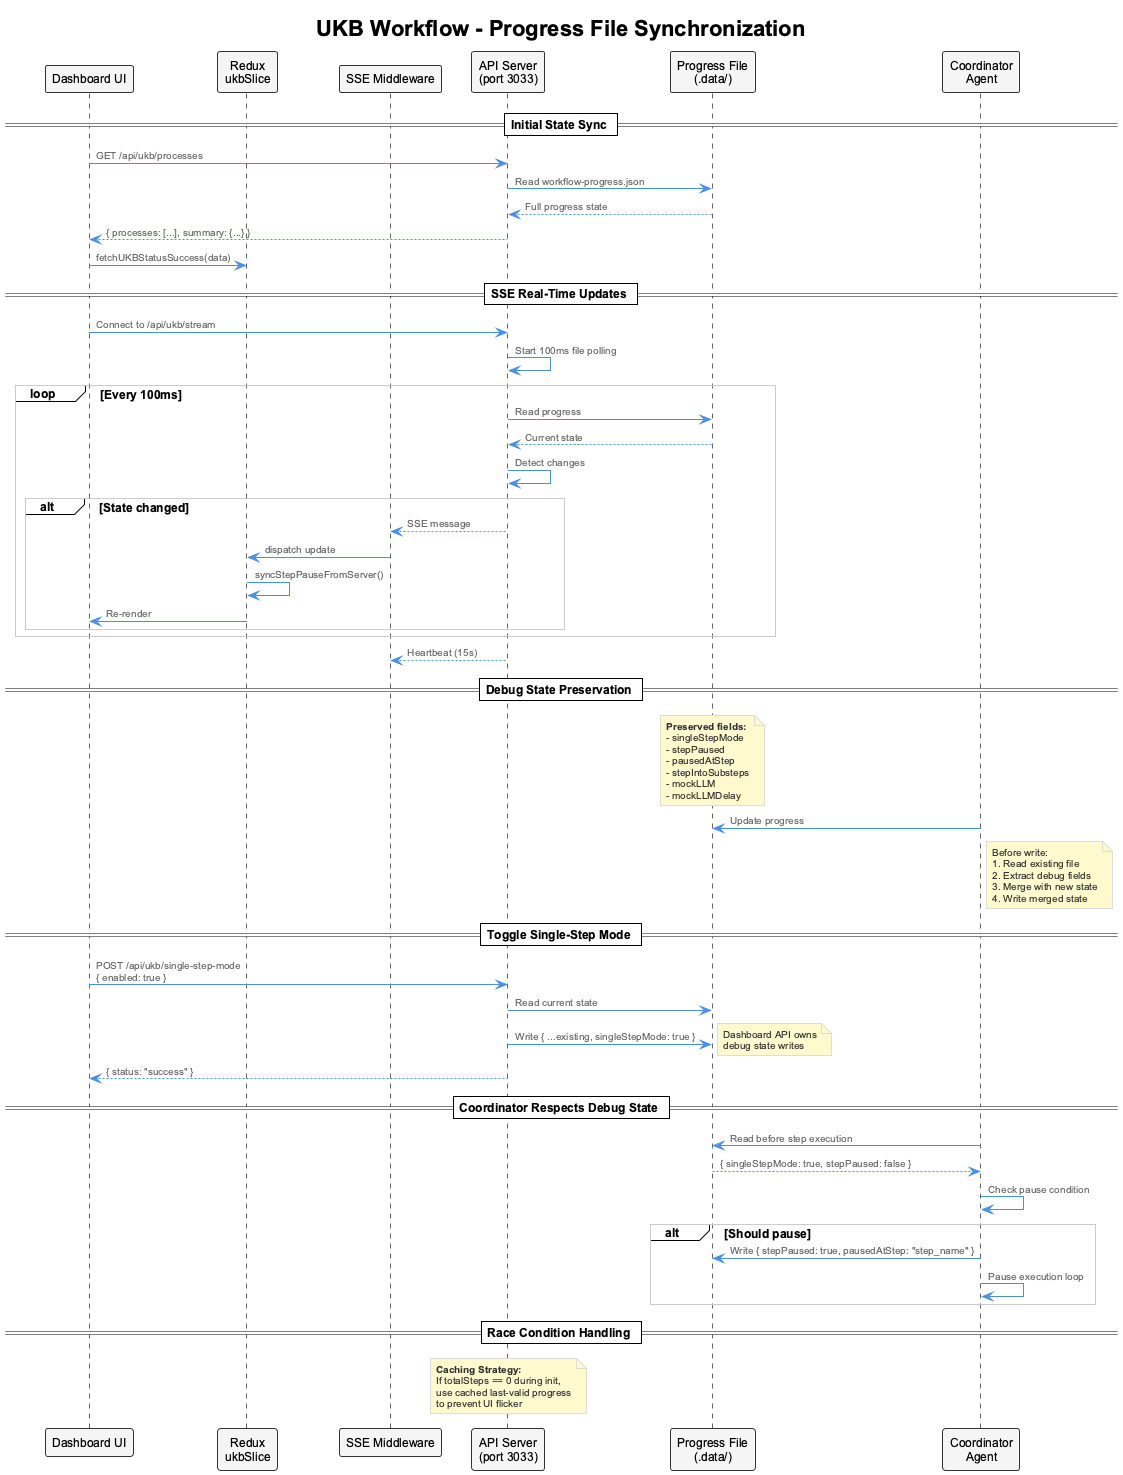

The diagram above was rendered by PlantUML. Its source (embedded in the PNG):
@startuml ukb-workflow-progress-sync
!include _standard-style.puml

title UKB Workflow - Progress File Synchronization
skinparam responseMessageBelowArrow true

participant "Dashboard UI" as ui
participant "Redux\nukbSlice" as redux
participant "SSE Middleware" as sse
participant "API Server\n(port 3033)" as api
participant "Progress File\n(.data/)" as file
participant "Coordinator\nAgent" as coord

== Initial State Sync ==
ui -> api : GET /api/ukb/processes
api -> file : Read workflow-progress.json
file --> api : Full progress state
api --> ui : { processes: [...], summary: {...} }
ui -> redux : fetchUKBStatusSuccess(data)

== SSE Real-Time Updates ==
ui -> api : Connect to /api/ukb/stream
api -> api : Start 100ms file polling

loop Every 100ms
  api -> file : Read progress
  file --> api : Current state
  api -> api : Detect changes
  alt State changed
    api --> sse : SSE message
    sse -> redux : dispatch update
    redux -> redux : syncStepPauseFromServer()
    redux -> ui : Re-render
  end
end

api --> sse : Heartbeat (15s)

== Debug State Preservation ==
note over file
  **Preserved fields:**
  - singleStepMode
  - stepPaused
  - pausedAtStep
  - stepIntoSubsteps
  - mockLLM
  - mockLLMDelay
end note

coord -> file : Update progress
note right of coord
  Before write:
  1. Read existing file
  2. Extract debug fields
  3. Merge with new state
  4. Write merged state
end note

== Toggle Single-Step Mode ==
ui -> api : POST /api/ukb/single-step-mode\n{ enabled: true }
api -> file : Read current state
api -> file : Write { ...existing, singleStepMode: true }
note right
  Dashboard API owns
  debug state writes
end note
api --> ui : { status: "success" }

== Coordinator Respects Debug State ==
coord -> file : Read before step execution
file --> coord : { singleStepMode: true, stepPaused: false }
coord -> coord : Check pause condition
alt Should pause
  coord -> file : Write { stepPaused: true, pausedAtStep: "step_name" }
  coord -> coord : Pause execution loop
end

== Race Condition Handling ==
note over api
  **Caching Strategy:**
  If totalSteps == 0 during init,
  use cached last-valid progress
  to prevent UI flicker
end note

@enduml